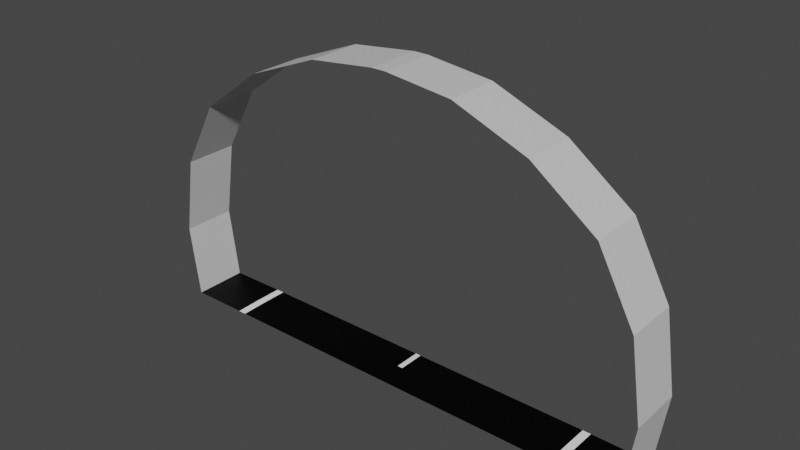 # Source: tunnel_junction.blend  (saved by Blender 2.93.20; exported with 4.5.12 LTS)
import bpy
from mathutils import Matrix  # noqa: F401  (used for matrix-valued properties, if any)

bpy.ops.wm.read_factory_settings(use_empty=True)
scene = bpy.context.scene
scene.name = 'Scene'

# ---- collections
col_collection = bpy.data.collections.new('Collection'); scene.collection.children.link(col_collection)

# ---- images (referenced by path relative to the original .blend; pixels are not part of the script)
import os
ASSET_DIR = os.environ.get("B2B_ASSET_DIR", "")  # directory of the original .blend (textures are referenced by path, not embedded)
HERE = os.path.dirname(os.path.abspath(__file__))  # packed textures are extracted next to this script under _unpacked/

def load_image(name, relpath, width, height, colorspace="sRGB"):
    """Load a texture the original file referenced (path relative to the .blend, or extracted next to this script)."""
    p = next((c for c in (os.path.join(HERE, relpath), os.path.join(ASSET_DIR, relpath)) if relpath and os.path.exists(c)), "")
    if p:
        img = bpy.data.images.load(p, check_existing=True)
        img.name = name
    else:  # same state as the original file: an image datablock whose file is absent (Cycles renders it pink)
        img = bpy.data.images.new(name, width, height)
        img.source = "FILE"
        img.filepath = "//" + (relpath or name)
    img.colorspace_settings.name = colorspace
    return img
img_tunnel_junction = load_image('tunnel_junction', 'tunnel_junction.png', 1024, 1024, 'sRGB')

# ---- materials (node trees are filled in below, after node groups)
mat_material_001 = bpy.data.materials.new('Material.001')
mat_material_002 = bpy.data.materials.new('Material.002')
mat_material_003 = bpy.data.materials.new('Material.003')
mat_material = bpy.data.materials.new('Material')

# ---- material node trees
mat_material_001.use_nodes = True; mat_material_001.node_tree.nodes.clear()
_N = mat_material_001.node_tree.nodes; _L = mat_material_001.node_tree.links
n0 = _N.new('ShaderNodeOutputMaterial'); n0.name = 'Material Output'; n0.location = (300, 300)
n1 = _N.new('ShaderNodeBsdfPrincipled'); n1.name = 'Principled BSDF'; n1.location = (10, 300)
n1.distribution = 'GGX'
n1.subsurface_method = 'BURLEY'
n1.inputs[0].default_value = (1.0, 1.0, 1.0, 1.0)
n1.inputs[3].default_value = 1.45
n1.inputs[27].default_value = (0.0, 0.0, 0.0, 1.0)
n1.inputs[28].default_value = 1.0
n2 = _N.new('ShaderNodeTexImage'); n2.name = 'Image Texture'; n2.location = (-4, 597)
n2.image = img_tunnel_junction
_L.new(n1.outputs[0], n0.inputs[0])
n0.is_active_output = True
mat_material_002.use_nodes = True; mat_material_002.node_tree.nodes.clear()
_N = mat_material_002.node_tree.nodes; _L = mat_material_002.node_tree.links
n0 = _N.new('ShaderNodeOutputMaterial'); n0.name = 'Material Output'; n0.location = (300, 300)
n1 = _N.new('ShaderNodeBsdfPrincipled'); n1.name = 'Principled BSDF'; n1.location = (10, 300)
n1.distribution = 'GGX'
n1.subsurface_method = 'BURLEY'
n1.inputs[0].default_value = (0.0, 0.0, 0.0, 1.0)
n1.inputs[3].default_value = 1.45
n1.inputs[13].default_value = 0.1261
n1.inputs[27].default_value = (0.0, 0.0, 0.0, 1.0)
n1.inputs[28].default_value = 1.0
n2 = _N.new('ShaderNodeTexImage'); n2.name = 'Image Texture'; n2.location = (24, 586)
n2.image = img_tunnel_junction
_L.new(n1.outputs[0], n0.inputs[0])
n0.is_active_output = True
mat_material_003.use_nodes = True; mat_material_003.node_tree.nodes.clear()
_N = mat_material_003.node_tree.nodes; _L = mat_material_003.node_tree.links
n0 = _N.new('ShaderNodeOutputMaterial'); n0.name = 'Material Output'; n0.location = (300, 300)
n1 = _N.new('ShaderNodeBsdfPrincipled'); n1.name = 'Principled BSDF'; n1.location = (10, 300)
n1.distribution = 'GGX'
n1.subsurface_method = 'BURLEY'
n1.inputs[0].default_value = (0.1193, 0.1193, 0.1193, 1.0)
n1.inputs[3].default_value = 1.45
n1.inputs[27].default_value = (0.0, 0.0, 0.0, 1.0)
n1.inputs[28].default_value = 1.0
n2 = _N.new('ShaderNodeTexImage'); n2.name = 'Image Texture'; n2.location = (20, 595)
n2.image = img_tunnel_junction
_L.new(n1.outputs[0], n0.inputs[0])
n0.is_active_output = True
mat_material.use_nodes = True; mat_material.node_tree.nodes.clear()
_N = mat_material.node_tree.nodes; _L = mat_material.node_tree.links
n0 = _N.new('ShaderNodeOutputMaterial'); n0.name = 'Material Output'; n0.location = (300, 300)
n1 = _N.new('ShaderNodeBsdfPrincipled'); n1.name = 'Principled BSDF'; n1.location = (10, 300)
n1.distribution = 'GGX'
n1.subsurface_method = 'BURLEY'
n1.inputs[0].default_value = (0.6514, 0.6514, 0.6514, 1.0)
n1.inputs[3].default_value = 1.45
n1.inputs[27].default_value = (0.0, 0.0, 0.0, 1.0)
n1.inputs[28].default_value = 1.0
n2 = _N.new('ShaderNodeTexImage'); n2.name = 'Image Texture'; n2.location = (20, 595)
n2.image = img_tunnel_junction
_L.new(n1.outputs[0], n0.inputs[0])
n0.is_active_output = True

# ---- world
world_world = bpy.data.worlds.new('World'); scene.world = world_world
world_world.use_nodes = True; world_world.node_tree.nodes.clear()
_N = world_world.node_tree.nodes; _L = world_world.node_tree.links
n0 = _N.new('ShaderNodeOutputWorld'); n0.name = 'World Output'; n0.location = (300, 300)
n1 = _N.new('ShaderNodeBackground'); n1.name = 'Background'; n1.location = (10, 300)
n1.inputs[0].default_value = (0.05088, 0.05088, 0.05088, 1.0)
_L.new(n1.outputs[0], n0.inputs[0])
n0.is_active_output = True
world_world.color = (0.05088, 0.05088, 0.05088)
world_world.use_sun_shadow = False
world_world.sun_shadow_jitter_overblur = 0.0

# ---- meshes
me_plane = bpy.data.meshes.new('Plane')
me_plane.from_pydata([(-3.353, 0.5, 0.009674), (-4.572, 0.5, 3.104e-10), (-0.05, 1.0, 0.009674), (-4.572, 2.384e-07, 3.104e-10), (-3.353, -2.384e-07, 0.0), (-2.698, -3.878e-07, 4.855), (-2.698, 1.0, 4.855), (-3.863, 1.0, 3.992), (-0.05, 0.5, 0.009674), (-3.863, -2.717e-07, 3.992), (-3.863, 0.5, 3.992), (-4.529, 0.5, 2.759), (-4.529, -1.208e-07, 2.759), (-4.529, 1.0, 2.759), (-4.753, 1.0, 1.317), (-3.503, 0.5, 0.009674), (-4.572, 1.0, -6.209e-10), (-3.353, 1.0, 0.009674), (-3.503, 1.0, 0.009674), (-3.503, -1.253e-07, 0.0), (-4.753, 5.16e-08, 1.317), (-4.753, 0.5, 1.317), (-2.698, 0.5, 4.855), (-1.35, -4.594e-07, 5.388), (-1.35, 1.0, 5.388), (-1.35, 0.5, 5.388), (-0.1353, -4.817e-07, 5.528), (-0.1353, 1.0, 5.528), (-0.1353, 0.5, 5.528), (3.353, 0.5, 0.009674), (4.572, 0.5, 3.104e-10), (0.05, 1.0, 0.009674), (4.572, 2.384e-07, 3.104e-10), (3.353, -2.384e-07, 0.0), (2.698, -3.878e-07, 4.855), (2.698, 1.0, 4.855), (3.863, 1.0, 3.992), (0.05, 0.5, 0.009674), (3.863, -2.717e-07, 3.992), (3.863, 0.5, 3.992), (4.529, 0.5, 2.759), (4.529, -1.208e-07, 2.759), (4.529, 1.0, 2.759), (4.753, 1.0, 1.317), (3.503, 0.5, 0.009674), (4.572, 1.0, -6.209e-10), (3.353, 1.0, 0.009674), (3.503, 1.0, 0.009674), (3.503, -1.253e-07, 0.0), (4.753, 5.16e-08, 1.317), (4.753, 0.5, 1.317), (0.0, 2.384e-07, -9.313e-10), (2.698, 0.5, 4.855), (1.35, -4.594e-07, 5.388), (1.35, 1.0, 5.388), (1.35, 0.5, 5.388), (0.1353, -4.817e-07, 5.528), (0.1353, 1.0, 5.528), (0.1353, 0.5, 5.528), (0.0, -4.817e-07, 5.528)], [], [(3, 1, 21, 20), (0, 8, 2, 17), (16, 1, 15, 18), (21, 14, 13, 11), (11, 13, 7, 10), (1, 3, 19, 15), (18, 15, 0, 17), (1, 16, 14, 21), (9, 10, 22, 5), (15, 19, 4, 0), (20, 21, 11, 12), (12, 11, 10, 9), (10, 7, 6, 22), (22, 6, 24, 25), (5, 22, 25, 23), (25, 24, 27, 28), (23, 25, 28, 26), (32, 49, 50, 30), (29, 46, 31, 37), (45, 47, 44, 30), (50, 40, 42, 43), (40, 39, 36, 42), (30, 44, 48, 32), (47, 46, 29, 44), (30, 50, 43, 45), (38, 34, 52, 39), (44, 29, 33, 48), (49, 41, 40, 50), (41, 38, 39, 40), (39, 52, 35, 36), (52, 55, 54, 35), (34, 53, 55, 52), (55, 58, 57, 54), (53, 56, 58, 55), (2, 8, 37, 31), (0, 4, 51, 33, 29, 37, 8), (28, 58, 56, 59, 26), (28, 27, 57, 58)])
me_plane.polygons.foreach_set('material_index', [3, 1, 1, 3, 3, 1, 0, 3, 3, 0, 3, 3, 3, 3, 3, 3, 3, 3, 1, 1, 3, 3, 1, 0, 3, 3, 0, 3, 3, 3, 3, 3, 3, 3, 0, 1, 3, 3])
_uv = me_plane.uv_layers.new(name='UVMap')
_uv.uv.foreach_set('vector', [0.9514, 0.5724, 0.8581, 0.5724, 0.8581, 0.7609, 0.9514, 0.7609, 0.001001, 0.4752, 0.38, 0.4752, 0.38, 0.382, 0.001001, 0.382, 0.9514, 0.382, 0.8581, 0.382, 0.8581, 0.5704, 0.9514, 0.5704, 0.38, 0.5704, 0.38, 0.4772, 0.001001, 0.4772, 0.001001, 0.5704, 0.2847, 0.001001, 0.1915, 0.001001, 0.1915, 0.38, 0.2847, 0.38, 0.9514, 0.8561, 0.9514, 0.7629, 0.7629, 0.7629, 0.7629, 0.8561, 0.999, 0.1895, 0.999, 0.09624, 0.9534, 0.09624, 0.9534, 0.1895, 0.7609, 0.9514, 0.7609, 0.8581, 0.5724, 0.8581, 0.5724, 0.9514, 0.7609, 0.001001, 0.6677, 0.001001, 0.6677, 0.38, 0.7609, 0.38, 0.09624, 0.999, 0.1895, 0.999, 0.1895, 0.9534, 0.09624, 0.9534, 0.4752, 0.382, 0.382, 0.382, 0.382, 0.7609, 0.4752, 0.7609, 0.6657, 0.38, 0.6657, 0.2867, 0.2867, 0.2867, 0.2867, 0.38, 0.5704, 0.382, 0.4772, 0.382, 0.4772, 0.7609, 0.5704, 0.7609, 0.38, 0.7609, 0.38, 0.6677, 0.001001, 0.6677, 0.001001, 0.7609, 0.6657, 0.382, 0.5724, 0.382, 0.5724, 0.7609, 0.6657, 0.7609, 0.9514, 0.9514, 0.9514, 0.8581, 0.7629, 0.8581, 0.7629, 0.9514, 0.8561, 0.382, 0.7629, 0.382, 0.7629, 0.5704, 0.8561, 0.5704, 0.1915, 0.9514, 0.38, 0.9514, 0.38, 0.8581, 0.1915, 0.8581, 0.8561, 0.001001, 0.7629, 0.001001, 0.7629, 0.38, 0.8561, 0.38, 0.001001, 0.9514, 0.1895, 0.9514, 0.1895, 0.8581, 0.001001, 0.8581, 0.7609, 0.7609, 0.7609, 0.382, 0.6677, 0.382, 0.6677, 0.7609, 0.382, 0.8561, 0.7609, 0.8561, 0.7609, 0.7629, 0.382, 0.7629, 0.8561, 0.7609, 0.8561, 0.5724, 0.7629, 0.5724, 0.7629, 0.7609, 0.09424, 0.999, 0.09424, 0.9534, 0.001001, 0.9534, 0.001001, 0.999, 0.9514, 0.38, 0.9514, 0.1915, 0.8581, 0.1915, 0.8581, 0.38, 0.2867, 0.2847, 0.6657, 0.2847, 0.6657, 0.1915, 0.2867, 0.1915, 0.999, 0.2867, 0.9534, 0.2867, 0.9534, 0.38, 0.999, 0.38, 0.2867, 0.09424, 0.6657, 0.09424, 0.6657, 0.001001, 0.2867, 0.001001, 0.1895, 0.38, 0.1895, 0.001001, 0.09624, 0.001001, 0.09624, 0.38, 0.001001, 0.8561, 0.38, 0.8561, 0.38, 0.7629, 0.001001, 0.7629, 0.09424, 0.38, 0.09424, 0.001001, 0.001001, 0.001001, 0.001001, 0.38, 0.2867, 0.1895, 0.6657, 0.1895, 0.6657, 0.09624, 0.2867, 0.09624, 0.9514, 0.1895, 0.9514, 0.001001, 0.8581, 0.001001, 0.8581, 0.1895, 0.382, 0.9514, 0.5704, 0.9514, 0.5704, 0.8581, 0.382, 0.8581, 0.999, 0.09424, 0.999, 0.001001, 0.9534, 0.001001, 0.9534, 0.09424, 0.38, 0.5724, 0.38, 0.6657, 0.1905, 0.6657, 0.001001, 0.6657, 0.001001, 0.5724, 0.1877, 0.5724, 0.1933, 0.5724, 0.999, 0.2847, 0.9534, 0.2847, 0.9534, 0.1915, 0.9762, 0.1915, 0.999, 0.1915, 0.1915, 0.999, 0.2847, 0.999, 0.2847, 0.9534, 0.1915, 0.9534])
me_plane.materials.append(mat_material_001)
me_plane.materials.append(mat_material_002)
me_plane.materials.append(mat_material_003)
me_plane.materials.append(mat_material)
me_plane.use_remesh_preserve_volume = False
me_plane.use_remesh_preserve_attributes = False
me_plane.use_mirror_vertex_groups = False
me_plane.update()

# ---- objects
ob_plane = bpy.data.objects.new('Plane', me_plane)

# ---- transforms, parenting, visibility, modifiers, constraints
ob_plane.location = (0.0, 0.0, 0.0)
ob_plane.lineart.crease_threshold = 0.0

# ---- collection membership
col_collection.objects.link(ob_plane)

# ---- scene / render settings (as saved in the file)
scene.frame_start = 1; scene.frame_end = 10000; scene.frame_set(0)
scene.render.engine = 'CYCLES'
scene.render.image_settings.file_format = 'FFMPEG'
scene.render.image_settings.color_mode = 'RGB'
scene.render.image_settings.compression = 0
scene.render.fps = 3
scene.render.fps_base = 0.1
scene.cycles.use_denoising = False
scene.cycles.samples = 128
scene.cycles.sampling_pattern = 'TABULATED_SOBOL'
scene.cycles.use_adaptive_sampling = False
scene.cycles.use_light_tree = False
scene.view_settings.view_transform = 'Filmic'
bpy.context.view_layer.update()

# ---- added for rendering (the .blend has no active camera and no usable light): camera, sun
cam_auto = bpy.data.cameras.new('AutoCamera')
cam_auto.lens = 50.0
cam_auto.sensor_width = 36.0
cam_auto.clip_end = 1000.0
ob_auto_camera = bpy.data.objects.new('AutoCamera', cam_auto)
scene.collection.objects.link(ob_auto_camera)
ob_auto_camera.location = (10.2165, -11.7599, 10.9372)
ob_auto_camera.rotation_euler = (1.09748, -7.21219e-08, 0.694738)
scene.camera = ob_auto_camera
light_auto_sun = bpy.data.lights.new('AutoSun', 'SUN')
light_auto_sun.energy = 3.0
light_auto_sun.angle = 0.0523599
ob_auto_sun = bpy.data.objects.new('AutoSun', light_auto_sun)
scene.collection.objects.link(ob_auto_sun)
ob_auto_sun.rotation_euler = (0.872665, 0.174533, 0.523599)
bpy.context.view_layer.update()
